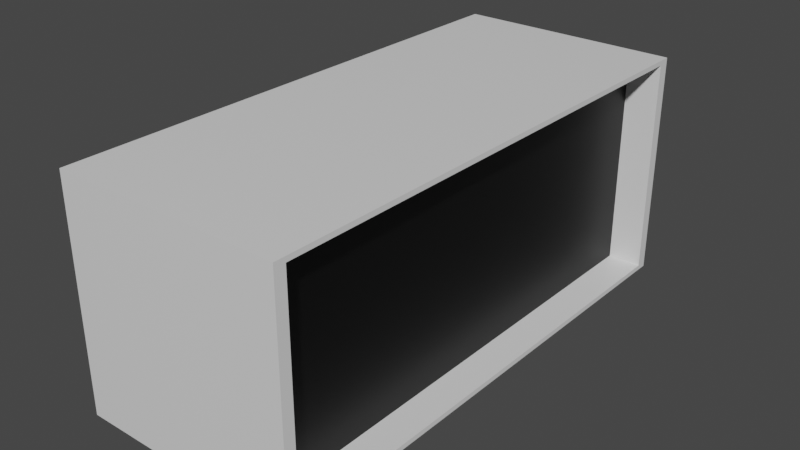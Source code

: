 # Source: clock.blend  (saved by Blender 3.2.14; exported with 4.5.12 LTS)
import bpy
from mathutils import Matrix  # noqa: F401  (used for matrix-valued properties, if any)

bpy.ops.wm.read_factory_settings(use_empty=True)
scene = bpy.context.scene
scene.name = 'Scene'

# ---- collections
col_collection = bpy.data.collections.new('Collection'); scene.collection.children.link(col_collection)

# ---- materials (node trees are filled in below, after node groups)
mat_material = bpy.data.materials.new('Material')
mat_material.alpha_threshold = 0.0
mat_material.use_transparent_shadow = False
mat_material.line_color = (0.0, 0.0, 0.0, 1.0)
mat_material_001 = bpy.data.materials.new('Material.001')
mat_material_001.use_transparent_shadow = False

# ---- material node trees
mat_material.use_nodes = True; mat_material.node_tree.nodes.clear()
_N = mat_material.node_tree.nodes; _L = mat_material.node_tree.links
n0 = _N.new('ShaderNodeOutputMaterial'); n0.name = 'Material Output'; n0.location = (300, 300)
n1 = _N.new('ShaderNodeBsdfPrincipled'); n1.name = 'Principled BSDF'; n1.location = (10, 300)
n1.distribution = 'GGX'
n1.subsurface_method = 'RANDOM_WALK_SKIN'
n1.inputs[2].default_value = 0.4
n1.inputs[3].default_value = 1.45
n1.inputs[27].default_value = (0.0, 0.0, 0.0, 1.0)
n1.inputs[28].default_value = 1.0
_L.new(n1.outputs[0], n0.inputs[0])
n0.is_active_output = True
mat_material_001.use_nodes = True; mat_material_001.node_tree.nodes.clear()
_N = mat_material_001.node_tree.nodes; _L = mat_material_001.node_tree.links
n0 = _N.new('ShaderNodeBsdfPrincipled'); n0.name = 'Principled BSDF'; n0.location = (10, 300)
n0.distribution = 'GGX'
n0.subsurface_method = 'RANDOM_WALK_SKIN'
n0.inputs[0].default_value = (0.0, 0.0, 0.0, 1.0)
n0.inputs[3].default_value = 1.45
n0.inputs[27].default_value = (0.0, 0.0, 0.0, 1.0)
n0.inputs[28].default_value = 1.0
n1 = _N.new('ShaderNodeOutputMaterial'); n1.name = 'Material Output'; n1.location = (300, 300)
_L.new(n0.outputs[0], n1.inputs[0])
n1.is_active_output = True

# ---- world
world_world = bpy.data.worlds.new('World'); scene.world = world_world
world_world.use_nodes = True; world_world.node_tree.nodes.clear()
_N = world_world.node_tree.nodes; _L = world_world.node_tree.links
n0 = _N.new('ShaderNodeOutputWorld'); n0.name = 'World Output'; n0.location = (300, 300)
n1 = _N.new('ShaderNodeBackground'); n1.name = 'Background'; n1.location = (10, 300)
n1.inputs[0].default_value = (0.05088, 0.05088, 0.05088, 1.0)
_L.new(n1.outputs[0], n0.inputs[0])
n0.is_active_output = True
world_world.color = (0.05088, 0.05088, 0.05088)
world_world.use_sun_shadow = False
world_world.sun_shadow_jitter_overblur = 0.0

# ---- meshes
me_cube = bpy.data.meshes.new('Cube')
me_cube.from_pydata([(1.0, 0.9567, 0.9567), (1.0, 0.9567, -0.9567), (1.0, -0.9567, 0.9567), (1.0, -0.9567, -0.9567), (-1.0, 1.0, 1.0), (-1.0, 1.0, -1.0), (-1.0, -1.0, 1.0), (-1.0, -1.0, -1.0), (1.0, 1.0, 1.0), (1.0, 1.0, -1.0), (1.0, -1.0, 1.0), (1.0, -1.0, -1.0), (0.7004, 0.9567, 0.9567), (0.7004, 0.9567, -0.9567), (0.7004, -0.9567, 0.9567), (0.7004, -0.9567, -0.9567)], [], [(8, 4, 6, 10), (11, 10, 6, 7), (7, 6, 4, 5), (5, 9, 11, 7), (3, 1, 13, 15), (5, 4, 8, 9), (0, 1, 9, 8), (3, 2, 10, 11), (2, 0, 8, 10), (1, 3, 11, 9), (13, 12, 14, 15), (2, 3, 15, 14), (0, 2, 14, 12), (1, 0, 12, 13)])
me_cube.polygons.foreach_set('material_index', [0, 0, 0, 0, 0, 0, 0, 0, 0, 0, 1, 0, 0, 0])
_uv = me_cube.uv_layers.new(name='UVMap')
_uv.uv.foreach_set('vector', [0.625, 0.5, 0.875, 0.5, 0.875, 0.75, 0.625, 0.75, 0.375, 0.75, 0.625, 0.75, 0.625, 1.0, 0.375, 1.0, 0.375, 0.0, 0.625, 0.0, 0.625, 0.25, 0.375, 0.25, 0.125, 0.5, 0.375, 0.5, 0.375, 0.75, 0.125, 0.75, 0.3804, 0.7446, 0.3804, 0.5054, 0.3804, 0.5054, 0.3804, 0.7446, 0.375, 0.25, 0.625, 0.25, 0.625, 0.5, 0.375, 0.5, 0.6196, 0.5054, 0.3804, 0.5054, 0.375, 0.5, 0.625, 0.5, 0.3804, 0.7446, 0.6196, 0.7446, 0.625, 0.75, 0.375, 0.75, 0.6196, 0.7446, 0.6196, 0.5054, 0.625, 0.5, 0.625, 0.75, 0.3804, 0.5054, 0.3804, 0.7446, 0.375, 0.75, 0.375, 0.5, 0.3804, 0.5054, 0.6196, 0.5054, 0.6196, 0.7446, 0.3804, 0.7446, 0.6196, 0.7446, 0.3804, 0.7446, 0.3804, 0.7446, 0.6196, 0.7446, 0.6196, 0.5054, 0.6196, 0.7446, 0.6196, 0.7446, 0.6196, 0.5054, 0.3804, 0.5054, 0.6196, 0.5054, 0.6196, 0.5054, 0.3804, 0.5054])
me_cube.materials.append(mat_material)
me_cube.materials.append(mat_material_001)
me_cube.use_mirror_vertex_groups = False
me_cube.update()

# ---- objects
ob_cube = bpy.data.objects.new('Cube', me_cube)

# ---- transforms, parenting, visibility, modifiers, constraints
ob_cube.location = (0.0, 0.0, 0.0)
ob_cube.scale = (1.0, 2.305, 1.0)
ob_cube.lock_rotations_4d = False
ob_cube.empty_display_type = 'ARROWS'
ob_cube.lineart.crease_threshold = 0.0

# ---- collection membership
col_collection.objects.link(ob_cube)

# ---- scene / render settings (as saved in the file)
scene.frame_start = 1; scene.frame_end = 250; scene.frame_set(1)
scene.render.engine = 'BLENDER_EEVEE_NEXT'
scene.cycles.sampling_pattern = 'TABULATED_SOBOL'
scene.cycles.use_light_tree = False
scene.view_settings.view_transform = 'Filmic'
bpy.context.view_layer.update()

# ---- added for rendering (the .blend has no active camera and no usable light): camera, sun
cam_auto = bpy.data.cameras.new('AutoCamera')
cam_auto.lens = 50.0
cam_auto.sensor_width = 36.0
cam_auto.clip_end = 1000.0
ob_auto_camera = bpy.data.objects.new('AutoCamera', cam_auto)
scene.collection.objects.link(ob_auto_camera)
ob_auto_camera.location = (5.00401, -6.00481, 4.00321)
ob_auto_camera.rotation_euler = (1.09748, -7.21219e-08, 0.694738)
scene.camera = ob_auto_camera
light_auto_sun = bpy.data.lights.new('AutoSun', 'SUN')
light_auto_sun.energy = 3.0
light_auto_sun.angle = 0.0523599
ob_auto_sun = bpy.data.objects.new('AutoSun', light_auto_sun)
scene.collection.objects.link(ob_auto_sun)
ob_auto_sun.rotation_euler = (0.872665, 0.174533, 0.523599)
bpy.context.view_layer.update()
